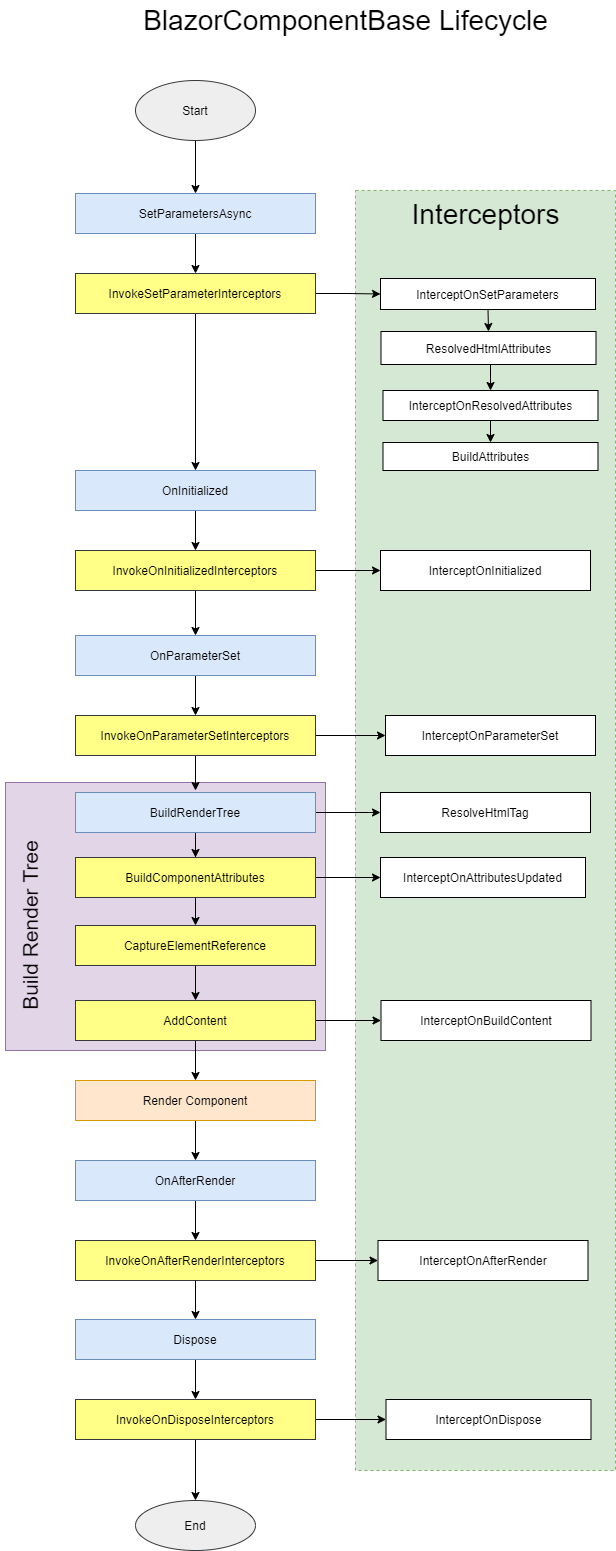

The diagram above was exported from draw.io. Its source (the exported page's mxGraphModel, read from the mxfile embedded in the PNG):
<mxGraphModel dx="1422" dy="995" grid="1" gridSize="10" guides="1" tooltips="1" connect="1" arrows="1" fold="1" page="1" pageScale="1" pageWidth="827" pageHeight="1169" math="0" shadow="0">
  <root>
    <mxCell id="WIyWlLk6GJQsqaUBKTNV-0" />
    <mxCell id="WIyWlLk6GJQsqaUBKTNV-1" parent="WIyWlLk6GJQsqaUBKTNV-0" />
    <mxCell id="Daul8VTuek0OEpYepo0k-10" value="" style="rounded=0;whiteSpace=wrap;html=1;fillColor=#e1d5e7;strokeColor=#9673a6;" vertex="1" parent="WIyWlLk6GJQsqaUBKTNV-1">
      <mxGeometry x="160" y="852" width="320" height="268" as="geometry" />
    </mxCell>
    <mxCell id="TON0hxy3hcjrYKq86W1h-42" value="" style="rounded=0;whiteSpace=wrap;html=1;fontSize=28;dashed=1;fillColor=#d5e8d4;strokeColor=#82b366;" parent="WIyWlLk6GJQsqaUBKTNV-1" vertex="1">
      <mxGeometry x="510" y="260" width="260" height="1280" as="geometry" />
    </mxCell>
    <mxCell id="TON0hxy3hcjrYKq86W1h-2" value="" style="edgeStyle=orthogonalEdgeStyle;rounded=0;orthogonalLoop=1;jettySize=auto;html=1;" parent="WIyWlLk6GJQsqaUBKTNV-1" source="TON0hxy3hcjrYKq86W1h-0" target="TON0hxy3hcjrYKq86W1h-1" edge="1">
      <mxGeometry relative="1" as="geometry" />
    </mxCell>
    <mxCell id="TON0hxy3hcjrYKq86W1h-0" value="Start" style="ellipse;whiteSpace=wrap;html=1;fillColor=#eeeeee;strokeColor=#36393d;" parent="WIyWlLk6GJQsqaUBKTNV-1" vertex="1">
      <mxGeometry x="290" y="150" width="120" height="60" as="geometry" />
    </mxCell>
    <mxCell id="TON0hxy3hcjrYKq86W1h-4" value="" style="edgeStyle=orthogonalEdgeStyle;rounded=0;orthogonalLoop=1;jettySize=auto;html=1;" parent="WIyWlLk6GJQsqaUBKTNV-1" source="TON0hxy3hcjrYKq86W1h-1" target="TON0hxy3hcjrYKq86W1h-3" edge="1">
      <mxGeometry relative="1" as="geometry" />
    </mxCell>
    <mxCell id="TON0hxy3hcjrYKq86W1h-1" value="SetParametersAsync" style="whiteSpace=wrap;html=1;fillColor=#dae8fc;strokeColor=#6c8ebf;" parent="WIyWlLk6GJQsqaUBKTNV-1" vertex="1">
      <mxGeometry x="230" y="263" width="240" height="40" as="geometry" />
    </mxCell>
    <mxCell id="TON0hxy3hcjrYKq86W1h-6" value="" style="edgeStyle=orthogonalEdgeStyle;rounded=0;orthogonalLoop=1;jettySize=auto;html=1;" parent="WIyWlLk6GJQsqaUBKTNV-1" source="TON0hxy3hcjrYKq86W1h-3" target="TON0hxy3hcjrYKq86W1h-5" edge="1">
      <mxGeometry relative="1" as="geometry" />
    </mxCell>
    <mxCell id="TON0hxy3hcjrYKq86W1h-8" value="" style="edgeStyle=orthogonalEdgeStyle;rounded=0;orthogonalLoop=1;jettySize=auto;html=1;" parent="WIyWlLk6GJQsqaUBKTNV-1" source="TON0hxy3hcjrYKq86W1h-3" target="TON0hxy3hcjrYKq86W1h-7" edge="1">
      <mxGeometry relative="1" as="geometry" />
    </mxCell>
    <mxCell id="TON0hxy3hcjrYKq86W1h-3" value="InvokeSetParameterInterceptors" style="whiteSpace=wrap;html=1;fillColor=#ffff88;strokeColor=#36393d;" parent="WIyWlLk6GJQsqaUBKTNV-1" vertex="1">
      <mxGeometry x="230" y="343" width="240" height="40" as="geometry" />
    </mxCell>
    <mxCell id="Daul8VTuek0OEpYepo0k-7" style="edgeStyle=orthogonalEdgeStyle;rounded=0;orthogonalLoop=1;jettySize=auto;html=1;exitX=0.5;exitY=1;exitDx=0;exitDy=0;entryX=0.5;entryY=0;entryDx=0;entryDy=0;" edge="1" parent="WIyWlLk6GJQsqaUBKTNV-1" source="TON0hxy3hcjrYKq86W1h-5" target="Daul8VTuek0OEpYepo0k-2">
      <mxGeometry relative="1" as="geometry" />
    </mxCell>
    <mxCell id="TON0hxy3hcjrYKq86W1h-5" value="InterceptOnSetParameters" style="whiteSpace=wrap;html=1;" parent="WIyWlLk6GJQsqaUBKTNV-1" vertex="1">
      <mxGeometry x="535" y="348" width="215" height="31" as="geometry" />
    </mxCell>
    <mxCell id="TON0hxy3hcjrYKq86W1h-10" value="" style="edgeStyle=orthogonalEdgeStyle;rounded=0;orthogonalLoop=1;jettySize=auto;html=1;" parent="WIyWlLk6GJQsqaUBKTNV-1" source="TON0hxy3hcjrYKq86W1h-7" target="TON0hxy3hcjrYKq86W1h-9" edge="1">
      <mxGeometry relative="1" as="geometry" />
    </mxCell>
    <mxCell id="TON0hxy3hcjrYKq86W1h-7" value="OnInitialized" style="whiteSpace=wrap;html=1;fillColor=#dae8fc;strokeColor=#6c8ebf;" parent="WIyWlLk6GJQsqaUBKTNV-1" vertex="1">
      <mxGeometry x="230" y="540" width="240" height="40" as="geometry" />
    </mxCell>
    <mxCell id="TON0hxy3hcjrYKq86W1h-12" value="" style="edgeStyle=orthogonalEdgeStyle;rounded=0;orthogonalLoop=1;jettySize=auto;html=1;" parent="WIyWlLk6GJQsqaUBKTNV-1" source="TON0hxy3hcjrYKq86W1h-9" target="TON0hxy3hcjrYKq86W1h-11" edge="1">
      <mxGeometry relative="1" as="geometry" />
    </mxCell>
    <mxCell id="TON0hxy3hcjrYKq86W1h-14" value="" style="edgeStyle=orthogonalEdgeStyle;rounded=0;orthogonalLoop=1;jettySize=auto;html=1;" parent="WIyWlLk6GJQsqaUBKTNV-1" source="TON0hxy3hcjrYKq86W1h-9" target="TON0hxy3hcjrYKq86W1h-13" edge="1">
      <mxGeometry relative="1" as="geometry" />
    </mxCell>
    <mxCell id="TON0hxy3hcjrYKq86W1h-9" value="InvokeOnInitializedInterceptors" style="whiteSpace=wrap;html=1;fillColor=#ffff88;strokeColor=#36393d;" parent="WIyWlLk6GJQsqaUBKTNV-1" vertex="1">
      <mxGeometry x="230" y="620" width="240" height="40" as="geometry" />
    </mxCell>
    <mxCell id="TON0hxy3hcjrYKq86W1h-11" value="InterceptOnInitialized" style="whiteSpace=wrap;html=1;" parent="WIyWlLk6GJQsqaUBKTNV-1" vertex="1">
      <mxGeometry x="535" y="620" width="210" height="40" as="geometry" />
    </mxCell>
    <mxCell id="TON0hxy3hcjrYKq86W1h-16" value="" style="edgeStyle=orthogonalEdgeStyle;rounded=0;orthogonalLoop=1;jettySize=auto;html=1;" parent="WIyWlLk6GJQsqaUBKTNV-1" source="TON0hxy3hcjrYKq86W1h-13" target="TON0hxy3hcjrYKq86W1h-15" edge="1">
      <mxGeometry relative="1" as="geometry" />
    </mxCell>
    <mxCell id="TON0hxy3hcjrYKq86W1h-13" value="OnParameterSet" style="whiteSpace=wrap;html=1;fillColor=#dae8fc;strokeColor=#6c8ebf;" parent="WIyWlLk6GJQsqaUBKTNV-1" vertex="1">
      <mxGeometry x="230" y="705" width="240" height="40" as="geometry" />
    </mxCell>
    <mxCell id="TON0hxy3hcjrYKq86W1h-18" value="" style="edgeStyle=orthogonalEdgeStyle;rounded=0;orthogonalLoop=1;jettySize=auto;html=1;" parent="WIyWlLk6GJQsqaUBKTNV-1" source="TON0hxy3hcjrYKq86W1h-15" target="TON0hxy3hcjrYKq86W1h-17" edge="1">
      <mxGeometry relative="1" as="geometry" />
    </mxCell>
    <mxCell id="TON0hxy3hcjrYKq86W1h-20" value="" style="edgeStyle=orthogonalEdgeStyle;rounded=0;orthogonalLoop=1;jettySize=auto;html=1;" parent="WIyWlLk6GJQsqaUBKTNV-1" source="TON0hxy3hcjrYKq86W1h-15" edge="1">
      <mxGeometry relative="1" as="geometry">
        <mxPoint x="350" y="860" as="targetPoint" />
      </mxGeometry>
    </mxCell>
    <mxCell id="TON0hxy3hcjrYKq86W1h-15" value="InvokeOnParameterSetInterceptors" style="whiteSpace=wrap;html=1;fillColor=#ffff88;strokeColor=#36393d;" parent="WIyWlLk6GJQsqaUBKTNV-1" vertex="1">
      <mxGeometry x="230" y="785" width="240" height="40" as="geometry" />
    </mxCell>
    <mxCell id="TON0hxy3hcjrYKq86W1h-17" value="InterceptOnParameterSet" style="whiteSpace=wrap;html=1;" parent="WIyWlLk6GJQsqaUBKTNV-1" vertex="1">
      <mxGeometry x="540" y="785" width="210" height="40" as="geometry" />
    </mxCell>
    <mxCell id="TON0hxy3hcjrYKq86W1h-24" value="" style="edgeStyle=orthogonalEdgeStyle;rounded=0;orthogonalLoop=1;jettySize=auto;html=1;" parent="WIyWlLk6GJQsqaUBKTNV-1" source="TON0hxy3hcjrYKq86W1h-19" target="TON0hxy3hcjrYKq86W1h-23" edge="1">
      <mxGeometry relative="1" as="geometry" />
    </mxCell>
    <mxCell id="TON0hxy3hcjrYKq86W1h-28" value="" style="edgeStyle=orthogonalEdgeStyle;rounded=0;orthogonalLoop=1;jettySize=auto;html=1;" parent="WIyWlLk6GJQsqaUBKTNV-1" source="TON0hxy3hcjrYKq86W1h-19" target="TON0hxy3hcjrYKq86W1h-27" edge="1">
      <mxGeometry relative="1" as="geometry" />
    </mxCell>
    <mxCell id="TON0hxy3hcjrYKq86W1h-59" value="" style="edgeStyle=orthogonalEdgeStyle;rounded=0;orthogonalLoop=1;jettySize=auto;html=1;fontSize=28;" parent="WIyWlLk6GJQsqaUBKTNV-1" source="TON0hxy3hcjrYKq86W1h-19" target="TON0hxy3hcjrYKq86W1h-58" edge="1">
      <mxGeometry relative="1" as="geometry" />
    </mxCell>
    <mxCell id="TON0hxy3hcjrYKq86W1h-19" value="BuildRenderTree" style="whiteSpace=wrap;html=1;fillColor=#dae8fc;strokeColor=#6c8ebf;" parent="WIyWlLk6GJQsqaUBKTNV-1" vertex="1">
      <mxGeometry x="230" y="862" width="240" height="40" as="geometry" />
    </mxCell>
    <mxCell id="TON0hxy3hcjrYKq86W1h-26" value="" style="edgeStyle=orthogonalEdgeStyle;rounded=0;orthogonalLoop=1;jettySize=auto;html=1;exitX=1;exitY=0.5;exitDx=0;exitDy=0;" parent="WIyWlLk6GJQsqaUBKTNV-1" source="Daul8VTuek0OEpYepo0k-8" target="TON0hxy3hcjrYKq86W1h-25" edge="1">
      <mxGeometry relative="1" as="geometry" />
    </mxCell>
    <mxCell id="TON0hxy3hcjrYKq86W1h-30" value="" style="edgeStyle=orthogonalEdgeStyle;rounded=0;orthogonalLoop=1;jettySize=auto;html=1;entryX=0.5;entryY=0;entryDx=0;entryDy=0;" parent="WIyWlLk6GJQsqaUBKTNV-1" source="TON0hxy3hcjrYKq86W1h-23" target="Daul8VTuek0OEpYepo0k-8" edge="1">
      <mxGeometry relative="1" as="geometry" />
    </mxCell>
    <mxCell id="TON0hxy3hcjrYKq86W1h-23" value="CaptureElementReference" style="whiteSpace=wrap;html=1;fillColor=#ffff88;strokeColor=#36393d;" parent="WIyWlLk6GJQsqaUBKTNV-1" vertex="1">
      <mxGeometry x="230" y="995" width="240" height="40" as="geometry" />
    </mxCell>
    <mxCell id="TON0hxy3hcjrYKq86W1h-25" value="InterceptOnBuildContent" style="whiteSpace=wrap;html=1;" parent="WIyWlLk6GJQsqaUBKTNV-1" vertex="1">
      <mxGeometry x="535.5" y="1070" width="210" height="40" as="geometry" />
    </mxCell>
    <mxCell id="TON0hxy3hcjrYKq86W1h-27" value="ResolveHtmlTag" style="whiteSpace=wrap;html=1;" parent="WIyWlLk6GJQsqaUBKTNV-1" vertex="1">
      <mxGeometry x="535" y="862" width="210" height="40" as="geometry" />
    </mxCell>
    <mxCell id="TON0hxy3hcjrYKq86W1h-32" value="" style="edgeStyle=orthogonalEdgeStyle;rounded=0;orthogonalLoop=1;jettySize=auto;html=1;" parent="WIyWlLk6GJQsqaUBKTNV-1" source="TON0hxy3hcjrYKq86W1h-29" target="TON0hxy3hcjrYKq86W1h-31" edge="1">
      <mxGeometry relative="1" as="geometry" />
    </mxCell>
    <mxCell id="TON0hxy3hcjrYKq86W1h-29" value="OnAfterRender" style="whiteSpace=wrap;html=1;fillColor=#dae8fc;strokeColor=#6c8ebf;" parent="WIyWlLk6GJQsqaUBKTNV-1" vertex="1">
      <mxGeometry x="230" y="1230" width="240" height="40" as="geometry" />
    </mxCell>
    <mxCell id="TON0hxy3hcjrYKq86W1h-34" value="" style="edgeStyle=orthogonalEdgeStyle;rounded=0;orthogonalLoop=1;jettySize=auto;html=1;" parent="WIyWlLk6GJQsqaUBKTNV-1" source="TON0hxy3hcjrYKq86W1h-31" target="TON0hxy3hcjrYKq86W1h-33" edge="1">
      <mxGeometry relative="1" as="geometry" />
    </mxCell>
    <mxCell id="TON0hxy3hcjrYKq86W1h-31" value="InvokeOnAfterRenderInterceptors" style="whiteSpace=wrap;html=1;fillColor=#ffff88;strokeColor=#36393d;" parent="WIyWlLk6GJQsqaUBKTNV-1" vertex="1">
      <mxGeometry x="230" y="1310" width="240" height="40" as="geometry" />
    </mxCell>
    <mxCell id="TON0hxy3hcjrYKq86W1h-33" value="InterceptOnAfterRender" style="whiteSpace=wrap;html=1;" parent="WIyWlLk6GJQsqaUBKTNV-1" vertex="1">
      <mxGeometry x="532.5" y="1310" width="210" height="40" as="geometry" />
    </mxCell>
    <mxCell id="TON0hxy3hcjrYKq86W1h-41" value="BlazorComponentBase Lifecycle" style="text;html=1;resizable=0;autosize=1;align=center;verticalAlign=middle;points=[];fillColor=none;strokeColor=none;rounded=0;fontSize=28;" parent="WIyWlLk6GJQsqaUBKTNV-1" vertex="1">
      <mxGeometry x="290" y="70" width="420" height="40" as="geometry" />
    </mxCell>
    <mxCell id="TON0hxy3hcjrYKq86W1h-43" value="Interceptors" style="text;html=1;resizable=0;autosize=1;align=center;verticalAlign=middle;points=[];fillColor=none;strokeColor=none;rounded=0;dashed=1;fontSize=28;" parent="WIyWlLk6GJQsqaUBKTNV-1" vertex="1">
      <mxGeometry x="560" y="264" width="160" height="40" as="geometry" />
    </mxCell>
    <mxCell id="TON0hxy3hcjrYKq86W1h-37" value="End" style="ellipse;whiteSpace=wrap;html=1;fillColor=#eeeeee;strokeColor=#36393d;" parent="WIyWlLk6GJQsqaUBKTNV-1" vertex="1">
      <mxGeometry x="290" y="1570" width="120" height="50" as="geometry" />
    </mxCell>
    <mxCell id="TON0hxy3hcjrYKq86W1h-45" value="" style="endArrow=classic;html=1;rounded=0;fontSize=28;exitX=0.5;exitY=1;exitDx=0;exitDy=0;" parent="WIyWlLk6GJQsqaUBKTNV-1" source="TON0hxy3hcjrYKq86W1h-31" target="TON0hxy3hcjrYKq86W1h-48" edge="1">
      <mxGeometry width="50" height="50" relative="1" as="geometry">
        <mxPoint x="300" y="1400" as="sourcePoint" />
        <mxPoint x="350" y="1350" as="targetPoint" />
      </mxGeometry>
    </mxCell>
    <mxCell id="TON0hxy3hcjrYKq86W1h-49" value="" style="edgeStyle=orthogonalEdgeStyle;rounded=0;orthogonalLoop=1;jettySize=auto;html=1;fontSize=28;" parent="WIyWlLk6GJQsqaUBKTNV-1" source="TON0hxy3hcjrYKq86W1h-46" target="TON0hxy3hcjrYKq86W1h-29" edge="1">
      <mxGeometry relative="1" as="geometry" />
    </mxCell>
    <mxCell id="TON0hxy3hcjrYKq86W1h-46" value="Render Component" style="whiteSpace=wrap;html=1;fillColor=#ffe6cc;strokeColor=#d79b00;" parent="WIyWlLk6GJQsqaUBKTNV-1" vertex="1">
      <mxGeometry x="230" y="1150" width="240" height="40" as="geometry" />
    </mxCell>
    <mxCell id="TON0hxy3hcjrYKq86W1h-51" value="" style="edgeStyle=orthogonalEdgeStyle;rounded=0;orthogonalLoop=1;jettySize=auto;html=1;fontSize=28;exitX=1;exitY=0.5;exitDx=0;exitDy=0;" parent="WIyWlLk6GJQsqaUBKTNV-1" source="TON0hxy3hcjrYKq86W1h-55" target="TON0hxy3hcjrYKq86W1h-50" edge="1">
      <mxGeometry relative="1" as="geometry" />
    </mxCell>
    <mxCell id="TON0hxy3hcjrYKq86W1h-56" value="" style="edgeStyle=orthogonalEdgeStyle;rounded=0;orthogonalLoop=1;jettySize=auto;html=1;fontSize=28;" parent="WIyWlLk6GJQsqaUBKTNV-1" source="TON0hxy3hcjrYKq86W1h-48" target="TON0hxy3hcjrYKq86W1h-55" edge="1">
      <mxGeometry relative="1" as="geometry" />
    </mxCell>
    <mxCell id="TON0hxy3hcjrYKq86W1h-48" value="Dispose" style="whiteSpace=wrap;html=1;fillColor=#dae8fc;strokeColor=#6c8ebf;" parent="WIyWlLk6GJQsqaUBKTNV-1" vertex="1">
      <mxGeometry x="230" y="1389" width="240" height="40" as="geometry" />
    </mxCell>
    <mxCell id="TON0hxy3hcjrYKq86W1h-50" value="InterceptOnDispose" style="whiteSpace=wrap;html=1;" parent="WIyWlLk6GJQsqaUBKTNV-1" vertex="1">
      <mxGeometry x="540.5" y="1469" width="205" height="40" as="geometry" />
    </mxCell>
    <mxCell id="Daul8VTuek0OEpYepo0k-12" style="edgeStyle=orthogonalEdgeStyle;rounded=0;orthogonalLoop=1;jettySize=auto;html=1;exitX=0.5;exitY=1;exitDx=0;exitDy=0;entryX=0.5;entryY=0;entryDx=0;entryDy=0;fontSize=21;" edge="1" parent="WIyWlLk6GJQsqaUBKTNV-1" source="TON0hxy3hcjrYKq86W1h-55" target="TON0hxy3hcjrYKq86W1h-37">
      <mxGeometry relative="1" as="geometry" />
    </mxCell>
    <mxCell id="TON0hxy3hcjrYKq86W1h-55" value="InvokeOnDisposeInterceptors" style="whiteSpace=wrap;html=1;fillColor=#ffff88;strokeColor=#36393d;" parent="WIyWlLk6GJQsqaUBKTNV-1" vertex="1">
      <mxGeometry x="230" y="1469" width="240" height="40" as="geometry" />
    </mxCell>
    <mxCell id="TON0hxy3hcjrYKq86W1h-61" value="" style="edgeStyle=orthogonalEdgeStyle;rounded=0;orthogonalLoop=1;jettySize=auto;html=1;fontSize=28;" parent="WIyWlLk6GJQsqaUBKTNV-1" source="TON0hxy3hcjrYKq86W1h-58" target="TON0hxy3hcjrYKq86W1h-60" edge="1">
      <mxGeometry relative="1" as="geometry" />
    </mxCell>
    <mxCell id="TON0hxy3hcjrYKq86W1h-58" value="BuildComponentAttributes" style="whiteSpace=wrap;html=1;fillColor=#ffff88;strokeColor=#36393d;" parent="WIyWlLk6GJQsqaUBKTNV-1" vertex="1">
      <mxGeometry x="230" y="927" width="240" height="40" as="geometry" />
    </mxCell>
    <mxCell id="TON0hxy3hcjrYKq86W1h-60" value="InterceptOnAttributesUpdated" style="whiteSpace=wrap;html=1;" parent="WIyWlLk6GJQsqaUBKTNV-1" vertex="1">
      <mxGeometry x="535" y="927" width="205" height="40" as="geometry" />
    </mxCell>
    <mxCell id="Daul8VTuek0OEpYepo0k-4" style="edgeStyle=orthogonalEdgeStyle;rounded=0;orthogonalLoop=1;jettySize=auto;html=1;exitX=0.5;exitY=1;exitDx=0;exitDy=0;entryX=0.5;entryY=0;entryDx=0;entryDy=0;" edge="1" parent="WIyWlLk6GJQsqaUBKTNV-1" source="Daul8VTuek0OEpYepo0k-2" target="Daul8VTuek0OEpYepo0k-3">
      <mxGeometry relative="1" as="geometry" />
    </mxCell>
    <mxCell id="Daul8VTuek0OEpYepo0k-2" value="ResolvedHtmlAttributes" style="whiteSpace=wrap;html=1;" vertex="1" parent="WIyWlLk6GJQsqaUBKTNV-1">
      <mxGeometry x="535.5" y="401" width="215" height="33" as="geometry" />
    </mxCell>
    <mxCell id="Daul8VTuek0OEpYepo0k-6" style="edgeStyle=orthogonalEdgeStyle;rounded=0;orthogonalLoop=1;jettySize=auto;html=1;exitX=0.5;exitY=1;exitDx=0;exitDy=0;entryX=0.5;entryY=0;entryDx=0;entryDy=0;" edge="1" parent="WIyWlLk6GJQsqaUBKTNV-1" source="Daul8VTuek0OEpYepo0k-3" target="Daul8VTuek0OEpYepo0k-5">
      <mxGeometry relative="1" as="geometry" />
    </mxCell>
    <mxCell id="Daul8VTuek0OEpYepo0k-3" value="InterceptOnResolvedAttributes" style="whiteSpace=wrap;html=1;" vertex="1" parent="WIyWlLk6GJQsqaUBKTNV-1">
      <mxGeometry x="537.5" y="460" width="215" height="30" as="geometry" />
    </mxCell>
    <mxCell id="Daul8VTuek0OEpYepo0k-5" value="BuildAttributes" style="whiteSpace=wrap;html=1;" vertex="1" parent="WIyWlLk6GJQsqaUBKTNV-1">
      <mxGeometry x="537.5" y="512" width="215" height="28" as="geometry" />
    </mxCell>
    <mxCell id="Daul8VTuek0OEpYepo0k-9" style="edgeStyle=orthogonalEdgeStyle;rounded=0;orthogonalLoop=1;jettySize=auto;html=1;" edge="1" parent="WIyWlLk6GJQsqaUBKTNV-1" source="Daul8VTuek0OEpYepo0k-8" target="TON0hxy3hcjrYKq86W1h-46">
      <mxGeometry relative="1" as="geometry">
        <mxPoint x="350" y="1160" as="targetPoint" />
      </mxGeometry>
    </mxCell>
    <mxCell id="Daul8VTuek0OEpYepo0k-8" value="AddContent" style="whiteSpace=wrap;html=1;fillColor=#ffff88;strokeColor=#36393d;" vertex="1" parent="WIyWlLk6GJQsqaUBKTNV-1">
      <mxGeometry x="230" y="1070" width="240" height="40" as="geometry" />
    </mxCell>
    <mxCell id="Daul8VTuek0OEpYepo0k-11" value="Build Render Tree" style="text;html=1;strokeColor=none;fillColor=none;align=center;verticalAlign=middle;whiteSpace=wrap;rounded=0;direction=west;rotation=-90;fontSize=21;" vertex="1" parent="WIyWlLk6GJQsqaUBKTNV-1">
      <mxGeometry x="85" y="965" width="200" height="60" as="geometry" />
    </mxCell>
  </root>
</mxGraphModel>